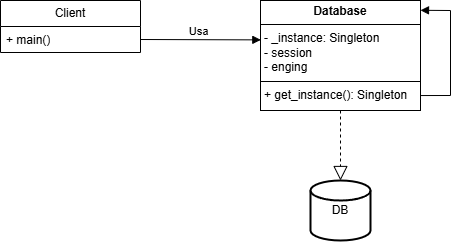

The diagram above was exported from draw.io. Its source (the exported page's mxGraphModel, read from the mxfile embedded in the PNG):
<mxGraphModel dx="1366" dy="716" grid="1" gridSize="10" guides="1" tooltips="1" connect="1" arrows="1" fold="1" page="1" pageScale="1" pageWidth="1169" pageHeight="827" math="0" shadow="0">
  <root>
    <mxCell id="0" />
    <mxCell id="1" parent="0" />
    <mxCell id="w9OtxmrwpQNM01cdsu4R-1" value="DB" style="strokeWidth=2;html=1;shape=mxgraph.flowchart.database;whiteSpace=wrap;" vertex="1" parent="1">
      <mxGeometry x="350" y="220" width="60" height="60" as="geometry" />
    </mxCell>
    <mxCell id="w9OtxmrwpQNM01cdsu4R-17" value="&lt;p style=&quot;margin:0px;margin-top:4px;text-align:center;&quot;&gt;&lt;b&gt;Database&lt;/b&gt;&lt;/p&gt;&lt;hr size=&quot;1&quot; style=&quot;border-style:solid;&quot;&gt;&lt;p style=&quot;margin:0px;margin-left:4px;&quot;&gt;- _instance: Singleton&lt;/p&gt;&lt;p style=&quot;margin:0px;margin-left:4px;&quot;&gt;- session&lt;/p&gt;&lt;p style=&quot;margin:0px;margin-left:4px;&quot;&gt;- enging&lt;/p&gt;&lt;hr size=&quot;1&quot; style=&quot;border-style:solid;&quot;&gt;&lt;p style=&quot;margin:0px;margin-left:4px;&quot;&gt;+ get_instance(): Singleton&lt;/p&gt;" style="verticalAlign=top;align=left;overflow=fill;html=1;whiteSpace=wrap;" vertex="1" parent="1">
      <mxGeometry x="300" y="40" width="160" height="110" as="geometry" />
    </mxCell>
    <mxCell id="w9OtxmrwpQNM01cdsu4R-18" value="Client" style="swimlane;fontStyle=0;childLayout=stackLayout;horizontal=1;startSize=26;fillColor=none;horizontalStack=0;resizeParent=1;resizeParentMax=0;resizeLast=0;collapsible=1;marginBottom=0;whiteSpace=wrap;html=1;" vertex="1" parent="1">
      <mxGeometry x="40" y="40" width="140" height="52" as="geometry" />
    </mxCell>
    <mxCell id="w9OtxmrwpQNM01cdsu4R-19" value="+ main()" style="text;strokeColor=none;fillColor=none;align=left;verticalAlign=top;spacingLeft=4;spacingRight=4;overflow=hidden;rotatable=0;points=[[0,0.5],[1,0.5]];portConstraint=eastwest;whiteSpace=wrap;html=1;" vertex="1" parent="w9OtxmrwpQNM01cdsu4R-18">
      <mxGeometry y="26" width="140" height="26" as="geometry" />
    </mxCell>
    <mxCell id="w9OtxmrwpQNM01cdsu4R-22" value="" style="endArrow=block;endFill=1;html=1;rounded=0;exitX=1.001;exitY=0.864;exitDx=0;exitDy=0;exitPerimeter=0;entryX=1;entryY=0.089;entryDx=0;entryDy=0;entryPerimeter=0;" edge="1" parent="1" source="w9OtxmrwpQNM01cdsu4R-17" target="w9OtxmrwpQNM01cdsu4R-17">
      <mxGeometry width="160" relative="1" as="geometry">
        <mxPoint x="500" y="70" as="sourcePoint" />
        <mxPoint x="520" y="50" as="targetPoint" />
        <Array as="points">
          <mxPoint x="490" y="135" />
          <mxPoint x="490" y="50" />
        </Array>
      </mxGeometry>
    </mxCell>
    <mxCell id="w9OtxmrwpQNM01cdsu4R-23" value="" style="endArrow=block;endFill=1;html=1;rounded=0;exitX=1;exitY=0.5;exitDx=0;exitDy=0;entryX=0.002;entryY=0.358;entryDx=0;entryDy=0;entryPerimeter=0;" edge="1" parent="1" source="w9OtxmrwpQNM01cdsu4R-19" target="w9OtxmrwpQNM01cdsu4R-17">
      <mxGeometry width="160" relative="1" as="geometry">
        <mxPoint x="140" y="110" as="sourcePoint" />
        <mxPoint x="220" y="80" as="targetPoint" />
      </mxGeometry>
    </mxCell>
    <mxCell id="w9OtxmrwpQNM01cdsu4R-24" value="Usa" style="edgeLabel;html=1;align=center;verticalAlign=middle;resizable=0;points=[];" vertex="1" connectable="0" parent="w9OtxmrwpQNM01cdsu4R-23">
      <mxGeometry x="-0.049" y="-1" relative="1" as="geometry">
        <mxPoint y="-10" as="offset" />
      </mxGeometry>
    </mxCell>
    <mxCell id="w9OtxmrwpQNM01cdsu4R-25" value="" style="endArrow=block;dashed=1;endFill=0;endSize=12;html=1;rounded=0;exitX=0.5;exitY=1;exitDx=0;exitDy=0;entryX=0.5;entryY=0;entryDx=0;entryDy=0;entryPerimeter=0;" edge="1" parent="1" source="w9OtxmrwpQNM01cdsu4R-17" target="w9OtxmrwpQNM01cdsu4R-1">
      <mxGeometry width="160" relative="1" as="geometry">
        <mxPoint x="380" y="180" as="sourcePoint" />
        <mxPoint x="590" y="300" as="targetPoint" />
      </mxGeometry>
    </mxCell>
  </root>
</mxGraphModel>